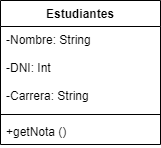

The diagram above was exported from draw.io. Its source (the exported page's mxGraphModel, read from the mxfile embedded in the PNG):
<mxGraphModel dx="1130" dy="779" grid="1" gridSize="10" guides="1" tooltips="1" connect="1" arrows="1" fold="1" page="1" pageScale="1" pageWidth="850" pageHeight="1100" math="0" shadow="0">
  <root>
    <mxCell id="0" />
    <mxCell id="1" parent="0" />
    <mxCell id="2" value="Estudiantes" style="swimlane;fontStyle=1;align=center;verticalAlign=top;childLayout=stackLayout;horizontal=1;startSize=26;horizontalStack=0;resizeParent=1;resizeParentMax=0;resizeLast=0;collapsible=1;marginBottom=0;" vertex="1" parent="1">
      <mxGeometry x="120" y="80" width="160" height="144" as="geometry" />
    </mxCell>
    <mxCell id="3" value="-Nombre: String&#10;&#10;-DNI: Int&#10;&#10;-Carrera: String" style="text;strokeColor=none;fillColor=none;align=left;verticalAlign=top;spacingLeft=4;spacingRight=4;overflow=hidden;rotatable=0;points=[[0,0.5],[1,0.5]];portConstraint=eastwest;" vertex="1" parent="2">
      <mxGeometry y="26" width="160" height="84" as="geometry" />
    </mxCell>
    <mxCell id="4" value="" style="line;strokeWidth=1;fillColor=none;align=left;verticalAlign=middle;spacingTop=-1;spacingLeft=3;spacingRight=3;rotatable=0;labelPosition=right;points=[];portConstraint=eastwest;strokeColor=inherit;" vertex="1" parent="2">
      <mxGeometry y="110" width="160" height="8" as="geometry" />
    </mxCell>
    <mxCell id="5" value="+getNota ()" style="text;strokeColor=none;fillColor=none;align=left;verticalAlign=top;spacingLeft=4;spacingRight=4;overflow=hidden;rotatable=0;points=[[0,0.5],[1,0.5]];portConstraint=eastwest;" vertex="1" parent="2">
      <mxGeometry y="118" width="160" height="26" as="geometry" />
    </mxCell>
  </root>
</mxGraphModel>